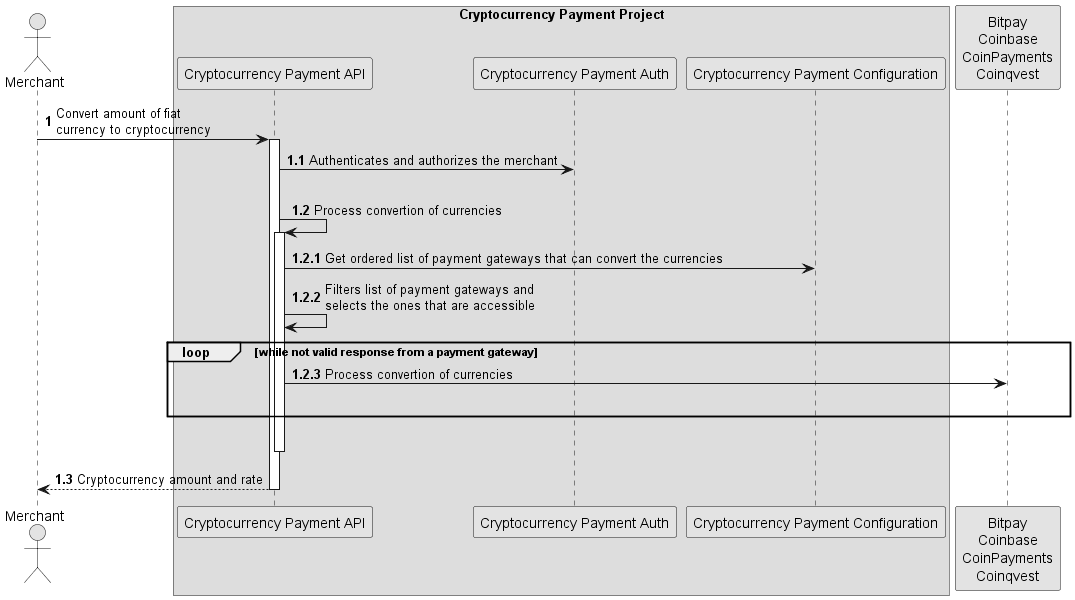

The diagram above was rendered by PlantUML. Its source (embedded in the PNG):
@startuml
autonumber

skinparam monochrome true

actor "Merchant" as client
box "Cryptocurrency Payment Project"
    participant "Cryptocurrency Payment API" as server
    participant "Cryptocurrency Payment Auth" as auth
    participant "Cryptocurrency Payment Configuration" as config
end box
participant "Bitpay\nCoinbase\nCoinPayments\nCoinqvest" as gateway


client -> server ++: Convert amount of fiat \ncurrency to cryptocurrency
autonumber 1.1
server -> auth : Authenticates and authorizes the merchant 
|||
server -> server ++: Process convertion of currencies
autonumber 1.2.1
server -> config : Get ordered list of payment gateways that can convert the currencies 
server -> server : Filters list of payment gateways and \nselects the ones that are accessible
loop while not valid response from a payment gateway
    server -> gateway : Process convertion of currencies
    |||
end
server -[hidden]-> server --: 

autonumber 1.3
client <-- server --: Cryptocurrency amount and rate


@enduml